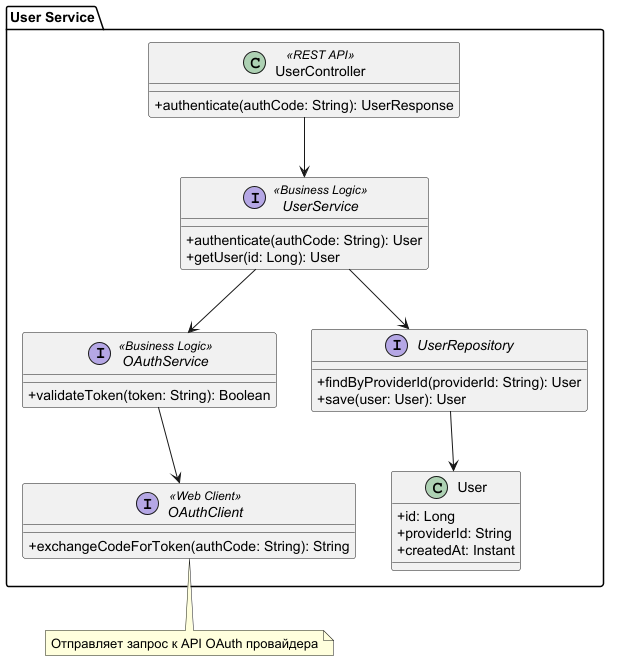

The diagram above was rendered by PlantUML. Its source (embedded in the PNG):
@startuml
skinparam classAttributeIconSize 0

package "User Service" {

    class UserController <<REST API>> {
        +authenticate(authCode: String): UserResponse
    }

    interface UserService <<Business Logic>> {
        +authenticate(authCode: String): User
        +getUser(id: Long): User
    }

    interface OAuthService <<Business Logic>> {
        +validateToken(token: String): Boolean
    }

    interface OAuthClient <<Web Client>> {
        +exchangeCodeForToken(authCode: String): String
    }

    interface UserRepository {
        +findByProviderId(providerId: String): User
        +save(user: User): User
    }

    class User {
        +id: Long
        +providerId: String
        +createdAt: Instant
    }
}

UserController --> UserService
UserService --> OAuthService
UserService --> UserRepository
OAuthService --> OAuthClient
UserRepository --> User

note bottom of OAuthClient
  Отправляет запрос к API OAuth провайдера
end note

@enduml